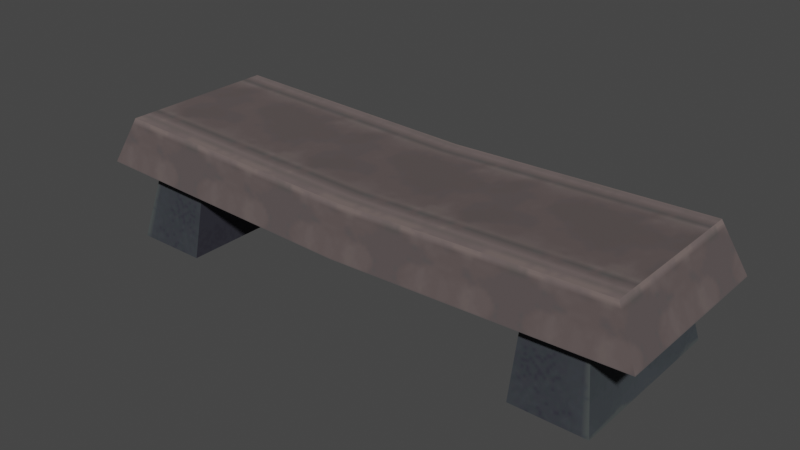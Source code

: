 # Source: bench_small.blend  (saved by Blender 3.4.6; exported with 4.5.12 LTS)
import bpy
from mathutils import Matrix  # noqa: F401  (used for matrix-valued properties, if any)

bpy.ops.wm.read_factory_settings(use_empty=True)
scene = bpy.context.scene
scene.name = 'Scene'

# ---- collections
col_collection = bpy.data.collections.new('Collection'); scene.collection.children.link(col_collection)

# ---- images (referenced by path relative to the original .blend; pixels are not part of the script)
import os
ASSET_DIR = os.environ.get("B2B_ASSET_DIR", "")  # directory of the original .blend (textures are referenced by path, not embedded)
HERE = os.path.dirname(os.path.abspath(__file__))  # packed textures are extracted next to this script under _unpacked/

def load_image(name, relpath, width, height, colorspace="sRGB"):
    """Load a texture the original file referenced (path relative to the .blend, or extracted next to this script)."""
    p = next((c for c in (os.path.join(HERE, relpath), os.path.join(ASSET_DIR, relpath)) if relpath and os.path.exists(c)), "")
    if p:
        img = bpy.data.images.load(p, check_existing=True)
        img.name = name
    else:  # same state as the original file: an image datablock whose file is absent (Cycles renders it pink)
        img = bpy.data.images.new(name, width, height)
        img.source = "FILE"
        img.filepath = "//" + (relpath or name)
    img.colorspace_settings.name = colorspace
    return img
img_image_1 = load_image('Image_1', '_unpacked/Image_1.7130b977.png', 32, 64, 'sRGB')
img_image_0 = load_image('Image_0', '_unpacked/Image_0.06d11df6.png', 512, 128, 'sRGB')

# ---- materials (node trees are filled in below, after node groups)
mat_bleacher_bench = bpy.data.materials.new('bleacher_bench')
mat_bleacher_bench.use_backface_culling = True
mat_bleacher_bench.use_transparent_shadow = False
mat_beam_default_02 = bpy.data.materials.new('beam_default-02')
mat_beam_default_02.use_backface_culling = True
mat_beam_default_02.use_transparent_shadow = False

# ---- material node trees
mat_bleacher_bench.use_nodes = True; mat_bleacher_bench.node_tree.nodes.clear()
_N = mat_bleacher_bench.node_tree.nodes; _L = mat_bleacher_bench.node_tree.links
n0 = _N.new('ShaderNodeBsdfPrincipled'); n0.name = 'Principled BSDF'; n0.location = (10, 300)
n0.distribution = 'GGX'
n0.subsurface_method = 'RANDOM_WALK_SKIN'
n0.inputs[2].default_value = 1.0
n0.inputs[27].default_value = (0.0, 0.0, 0.0, 1.0)
n0.inputs[28].default_value = 1.0
n1 = _N.new('ShaderNodeOutputMaterial'); n1.name = 'Material Output'; n1.location = (320, 270)
n2 = _N.new('ShaderNodeTexImage'); n2.name = 'Image Texture'; n2.location = (-440, 210)
n2.label = 'BASE COLOR'
n2.image = img_image_1
_L.new(n0.outputs[0], n1.inputs[0])
_L.new(n2.outputs[0], n0.inputs[0])
_L.new(n2.outputs[1], n0.inputs[4])
n1.is_active_output = True
mat_beam_default_02.use_nodes = True; mat_beam_default_02.node_tree.nodes.clear()
_N = mat_beam_default_02.node_tree.nodes; _L = mat_beam_default_02.node_tree.links
n0 = _N.new('ShaderNodeBsdfPrincipled'); n0.name = 'Principled BSDF'; n0.location = (10, 300)
n0.distribution = 'GGX'
n0.subsurface_method = 'RANDOM_WALK_SKIN'
n0.inputs[2].default_value = 1.0
n0.inputs[27].default_value = (0.0, 0.0, 0.0, 1.0)
n0.inputs[28].default_value = 1.0
n1 = _N.new('ShaderNodeOutputMaterial'); n1.name = 'Material Output'; n1.location = (320, 270)
n2 = _N.new('ShaderNodeTexImage'); n2.name = 'Image Texture'; n2.location = (-440, 210)
n2.label = 'BASE COLOR'
n2.image = img_image_0
_L.new(n0.outputs[0], n1.inputs[0])
_L.new(n2.outputs[0], n0.inputs[0])
_L.new(n2.outputs[1], n0.inputs[4])
n1.is_active_output = True

# ---- world
world_world = bpy.data.worlds.new('World'); scene.world = world_world
world_world.use_nodes = True; world_world.node_tree.nodes.clear()
_N = world_world.node_tree.nodes; _L = world_world.node_tree.links
n0 = _N.new('ShaderNodeOutputWorld'); n0.name = 'World Output'; n0.location = (300, 300)
n1 = _N.new('ShaderNodeBackground'); n1.name = 'Background'; n1.location = (10, 300)
n1.inputs[0].default_value = (0.05088, 0.05088, 0.05088, 1.0)
_L.new(n1.outputs[0], n0.inputs[0])
n0.is_active_output = True
world_world.color = (0.05088, 0.05088, 0.05088)
world_world.use_sun_shadow = False
world_world.sun_shadow_jitter_overblur = 0.0

# ---- meshes
me_rsrc_world_prop_pvp_arena_bench_small_mesh_0 = bpy.data.meshes.new('rsrc.world.prop.pvp.arena.bench_small-Mesh[0]')
me_rsrc_world_prop_pvp_arena_bench_small_mesh_0.from_pydata([(1.428, -0.36, -0.452), (1.311, -0.6, 0.399), (1.311, -0.6, -0.399), (-1.428, -0.36, 0.452), (-1.311, -0.6, 0.399), (-1.311, -0.6, -0.399), (0.0, -0.56, -0.4041), (-1.428, -0.36, -0.452), (0.0, -0.32, -0.4573), (0.0, -0.56, 0.4041), (1.428, -0.36, 0.452), (0.0, -0.32, 0.4573)], [], [(0, 10, 1), (1, 2, 0), (3, 7, 5), (5, 4, 3), (9, 4, 5), (5, 6, 9), (1, 9, 6), (6, 2, 1), (6, 5, 7), (7, 8, 6), (2, 6, 8), (8, 0, 2), (9, 1, 10), (10, 11, 9), (4, 9, 11), (11, 3, 4)])
me_rsrc_world_prop_pvp_arena_bench_small_mesh_0.polygons.foreach_set('use_smooth', [True] * 16)
_k = set([(0, 2), (1, 2), (1, 9), (1, 10), (2, 6), (3, 4), (4, 5), (4, 9), (5, 6), (5, 7)])
me_rsrc_world_prop_pvp_arena_bench_small_mesh_0.attributes.new('sharp_edge', 'BOOLEAN', 'EDGE').data.foreach_set('value', [ (min(e.vertices), max(e.vertices)) in _k for e in me_rsrc_world_prop_pvp_arena_bench_small_mesh_0.edges])
_k = {(1, 2): 1.0, (0, 2): 1.0, (4, 5): 1.0, (3, 4): 1.0, (4, 9): 1.0, (5, 6): 1.0, (2, 6): 1.0, (1, 10): 1.0, (1, 9): 1.0, (5, 7): 1.0}
me_rsrc_world_prop_pvp_arena_bench_small_mesh_0.attributes.new('crease_edge', 'FLOAT', 'EDGE').data.foreach_set('value', [_k.get((min(e.vertices), max(e.vertices)), 0.0) for e in me_rsrc_world_prop_pvp_arena_bench_small_mesh_0.edges])
_uv = me_rsrc_world_prop_pvp_arena_bench_small_mesh_0.uv_layers.new(name='UVMap')
_uv.uv.foreach_set('vector', [-0.255, 0.001942, 1.255, 0.001942, 1.166, 0.2085, 1.166, 0.2085, -0.1665, 0.2085, -0.255, 0.001942, -0.255, 0.001942, 1.255, 0.001942, 1.166, 0.2085, 1.166, 0.2085, -0.1665, 0.2085, -0.255, 0.001942, 0.5, 0.2156, 2.06, 0.2186, 2.06, 0.6934, 2.06, 0.6934, 0.5, 0.6964, 0.5, 0.2156, -1.06, 0.2186, 0.5, 0.2156, 0.5, 0.6964, 0.5, 0.6964, -1.06, 0.6934, -1.06, 0.2186, 0.5, 0.2072, -1.685, 0.2072, -1.88, 0.002495, -1.88, 0.002495, 0.5, 0.002495, 0.5, 0.2072, 2.685, 0.2072, 0.5, 0.2072, 0.5, 0.002495, 0.5, 0.002495, 2.88, 0.002495, 2.685, 0.2072, 0.5, 0.2072, -1.685, 0.2072, -1.88, 0.002495, -1.88, 0.002495, 0.5, 0.003131, 0.5, 0.2072, 2.685, 0.2072, 0.5, 0.2072, 0.5, 0.003131, 0.5, 0.003131, 2.88, 0.002495, 2.685, 0.2072])
me_rsrc_world_prop_pvp_arena_bench_small_mesh_0.materials.append(mat_bleacher_bench)
me_rsrc_world_prop_pvp_arena_bench_small_mesh_0.update()
me_rsrc_world_prop_pvp_arena_bench_small_mesh_0.normals_split_custom_set([tuple(v) for v in zip(*[iter([0.8989, -0.4382, 0.0, 0.8989, -0.4382, 0.0, 0.8989, -0.4382, 0.0, 0.8989, -0.4382, 0.0, 0.8989, -0.4382, 0.0, 0.8989, -0.4382, 0.0, -0.8989, -0.4382, 0.0, -0.8989, -0.4382, 0.0, -0.8989, -0.4382, 0.0, -0.8989, -0.4382, 0.0, -0.8989, -0.4382, 0.0, -0.8989, -0.4382, 0.0, -0.3817, -0.8449, -0.3747, 0.5231, -0.8459, -0.104, 0.02705, -0.8454, 0.5335, 0.02705, -0.8454, 0.5335, 0.5349, -0.8449, 0.002067, -0.3817, -0.8449, -0.3747, -0.02705, -0.8454, -0.5335, -0.3817, -0.8449, -0.3747, 0.5349, -0.8449, 0.002067, 0.5349, -0.8449, 0.002067, -0.5231, -0.8459, 0.104, -0.02705, -0.8454, -0.5335, -0.5409, -0.1983, -0.8174, 0.5355, -0.1635, -0.8285, 0.002714, -0.2147, -0.9767, 0.002714, -0.2147, -0.9767, -0.0001784, -0.2165, -0.9763, -0.5409, -0.1983, -0.8174, 0.08862, 0.303, -0.9489, -0.5409, -0.1983, -0.8174, -0.0001784, -0.2165, -0.9763, -0.0001784, -0.2165, -0.9763, -0.002362, -0.2145, -0.9767, 0.08862, 0.303, -0.9489, 0.3928, 0.1812, 0.9016, -0.5355, -0.1635, 0.8285, -0.002714, -0.2147, 0.9767, -0.002714, -0.2147, 0.9767, 0.0001784, -0.2165, 0.9763, 0.3928, 0.1812, 0.9016, -0.08862, 0.303, 0.9489, 0.3928, 0.1812, 0.9016, 0.0001784, -0.2165, 0.9763, 0.0001784, -0.2165, 0.9763, 0.002362, -0.2145, 0.9767, -0.08862, 0.303, 0.9489])] * 3)])
me_rsrc_world_prop_pvp_arena_bench_small_mesh_1 = bpy.data.meshes.new('rsrc.world.prop.pvp.arena.bench_small-Mesh[1]')
me_rsrc_world_prop_pvp_arena_bench_small_mesh_1.from_pydata([(0.9, 0.0, -0.44), (1.27, 0.0, -0.44), (0.9, -0.4, -0.3548), (1.27, 0.0, 0.44), (1.189, -0.4, -0.3548), (0.9, 0.0, 0.44), (1.189, -0.4, 0.3548), (0.9, -0.4, 0.3548), (-1.27, 0.0, -0.44), (-0.9, 0.0, -0.44), (-0.9, -0.4, -0.3548), (-0.9, 0.0, 0.44), (-0.9, -0.4, 0.3548), (-1.189, -0.4, 0.3548), (-1.27, 0.0, 0.44), (-1.189, -0.4, -0.3548)], [], [(0, 1, 4), (4, 2, 0), (1, 3, 6), (6, 4, 1), (3, 5, 7), (7, 6, 3), (5, 0, 2), (2, 7, 5), (8, 9, 10), (10, 15, 8), (9, 11, 12), (12, 10, 9), (11, 14, 13), (13, 12, 11), (14, 8, 15), (15, 13, 14)])
me_rsrc_world_prop_pvp_arena_bench_small_mesh_1.polygons.foreach_set('use_smooth', [True] * 16)
_k = set([(0, 2), (1, 4), (3, 6), (5, 7), (8, 15), (9, 10), (11, 12), (13, 14)])
me_rsrc_world_prop_pvp_arena_bench_small_mesh_1.attributes.new('sharp_edge', 'BOOLEAN', 'EDGE').data.foreach_set('value', [ (min(e.vertices), max(e.vertices)) in _k for e in me_rsrc_world_prop_pvp_arena_bench_small_mesh_1.edges])
_k = {(0, 2): 1.0, (11, 12): 1.0, (9, 10): 1.0, (1, 4): 1.0, (5, 7): 1.0, (3, 6): 1.0, (13, 14): 1.0, (8, 15): 1.0}
me_rsrc_world_prop_pvp_arena_bench_small_mesh_1.attributes.new('crease_edge', 'FLOAT', 'EDGE').data.foreach_set('value', [_k.get((min(e.vertices), max(e.vertices)), 0.0) for e in me_rsrc_world_prop_pvp_arena_bench_small_mesh_1.edges])
_uv = me_rsrc_world_prop_pvp_arena_bench_small_mesh_1.uv_layers.new(name='UVMap')
_uv.uv.foreach_set('vector', [0.1201, 0.009989, 0.111, 0.2377, 0.176, 0.2272, 0.176, 0.2272, 0.183, 0.04988, 0.1201, 0.009989, 0.375, 0.2681, 0.625, 0.2681, 0.6008, 0.7319, 0.6008, 0.7319, 0.3992, 0.7319, 0.375, 0.2681, 0.1111, 0.2374, 0.1201, 0.009514, 0.183, 0.0494, 0.183, 0.0494, 0.176, 0.2272, 0.1111, 0.2374, 0.7105, 0.9987, 0.572, 0.9987, 0.5854, 0.747, 0.5854, 0.747, 0.6971, 0.747, 0.7105, 0.9987, 0.1111, 0.2374, 0.1201, 0.009514, 0.183, 0.0494, 0.183, 0.0494, 0.176, 0.2272, 0.1111, 0.2374, 0.7105, 0.9987, 0.572, 0.9987, 0.5854, 0.747, 0.5854, 0.747, 0.6971, 0.747, 0.7105, 0.9987, 0.1201, 0.009989, 0.111, 0.2377, 0.176, 0.2272, 0.176, 0.2272, 0.183, 0.04988, 0.1201, 0.009989, 0.375, 0.2681, 0.625, 0.2681, 0.6008, 0.7319, 0.6008, 0.7319, 0.3992, 0.7319, 0.375, 0.2681])
me_rsrc_world_prop_pvp_arena_bench_small_mesh_1.materials.append(mat_beam_default_02)
me_rsrc_world_prop_pvp_arena_bench_small_mesh_1.update()
me_rsrc_world_prop_pvp_arena_bench_small_mesh_1.normals_split_custom_set([tuple(v) for v in zip(*[iter([0.0, -0.2082, -0.9781, 0.0, -0.2082, -0.9781, 0.0, -0.2082, -0.9781, 0.0, -0.2082, -0.9781, 0.0, -0.2082, -0.9781, 0.0, -0.2082, -0.9781, 0.98, -0.1991, 0.0, 0.98, -0.1991, 0.0, 0.98, -0.1991, 0.0, 0.98, -0.1991, 0.0, 0.98, -0.1991, 0.0, 0.98, -0.1991, 0.0, 0.0, -0.2082, 0.9781, 0.0, -0.2082, 0.9781, 0.0, -0.2082, 0.9781, 0.0, -0.2082, 0.9781, 0.0, -0.2082, 0.9781, 0.0, -0.2082, 0.9781, -1.0, 4.955e-06, 0.0, -1.0, 4.995e-06, 0.0, -1.0, 4.979e-06, 0.0, -1.0, 4.979e-06, 0.0, -1.0, 4.934e-06, 0.0, -1.0, 4.955e-06, 0.0, 0.0, -0.2082, -0.9781, 0.0, -0.2082, -0.9781, 0.0, -0.2082, -0.9781, 0.0, -0.2082, -0.9781, 0.0, -0.2082, -0.9781, 0.0, -0.2082, -0.9781, 1.0, 4.955e-06, 0.0, 1.0, 4.995e-06, 0.0, 1.0, 4.979e-06, 0.0, 1.0, 4.979e-06, 0.0, 1.0, 4.934e-06, 0.0, 1.0, 4.955e-06, 0.0, 0.0, -0.2082, 0.9781, 0.0, -0.2082, 0.9781, 0.0, -0.2082, 0.9781, 0.0, -0.2082, 0.9781, 0.0, -0.2082, 0.9781, 0.0, -0.2082, 0.9781, -0.98, -0.1991, 0.0, -0.98, -0.1991, 0.0, -0.98, -0.1991, 0.0, -0.98, -0.1991, 0.0, -0.98, -0.1991, 0.0, -0.98, -0.1991, 0.0])] * 3)])

# ---- objects
ob_arena_bench_small_mesh_0 = bpy.data.objects.new('arena.bench_small-Mesh[0]', me_rsrc_world_prop_pvp_arena_bench_small_mesh_0)
ob_arena_bench_small_mesh_1 = bpy.data.objects.new('arena.bench_small-Mesh[1]', me_rsrc_world_prop_pvp_arena_bench_small_mesh_1)

# ---- transforms, parenting, visibility, modifiers, constraints
ob_arena_bench_small_mesh_0.location = (0.0, 0.0, 0.0)
ob_arena_bench_small_mesh_0.rotation_mode = 'QUATERNION'
ob_arena_bench_small_mesh_0.rotation_quaternion = (0.7071, -0.7071, -1.57e-16, -9.358e-24)
_m = ob_arena_bench_small_mesh_0.modifiers.new('Weighted Normal', 'WEIGHTED_NORMAL')
_m.keep_sharp = True
ob_arena_bench_small_mesh_1.location = (0.0, 0.0, 0.0)
ob_arena_bench_small_mesh_1.rotation_mode = 'QUATERNION'
ob_arena_bench_small_mesh_1.rotation_quaternion = (0.7071, -0.7071, -1.57e-16, -9.358e-24)
_m = ob_arena_bench_small_mesh_1.modifiers.new('Weighted Normal', 'WEIGHTED_NORMAL')
_m.keep_sharp = True

# ---- collection membership
scene.collection.objects.link(ob_arena_bench_small_mesh_0)
scene.collection.objects.link(ob_arena_bench_small_mesh_1)

# ---- scene / render settings (as saved in the file)
scene.frame_start = 1; scene.frame_end = 250; scene.frame_set(1)
scene.render.engine = 'BLENDER_EEVEE_NEXT'
scene.cycles.sampling_pattern = 'TABULATED_SOBOL'
scene.cycles.use_light_tree = False
scene.view_settings.view_transform = 'Filmic'
bpy.context.view_layer.update()

# ---- added for rendering (the .blend has no active camera and no usable light): camera, sun
cam_auto = bpy.data.cameras.new('AutoCamera')
cam_auto.lens = 50.0
cam_auto.sensor_width = 36.0
cam_auto.clip_end = 1000.0
ob_auto_camera = bpy.data.objects.new('AutoCamera', cam_auto)
scene.collection.objects.link(ob_auto_camera)
ob_auto_camera.location = (2.82964, -3.39556, 2.56371)
ob_auto_camera.rotation_euler = (1.09748, -7.21219e-08, 0.694738)
scene.camera = ob_auto_camera
light_auto_sun = bpy.data.lights.new('AutoSun', 'SUN')
light_auto_sun.energy = 3.0
light_auto_sun.angle = 0.0523599
ob_auto_sun = bpy.data.objects.new('AutoSun', light_auto_sun)
scene.collection.objects.link(ob_auto_sun)
ob_auto_sun.rotation_euler = (0.872665, 0.174533, 0.523599)
bpy.context.view_layer.update()
